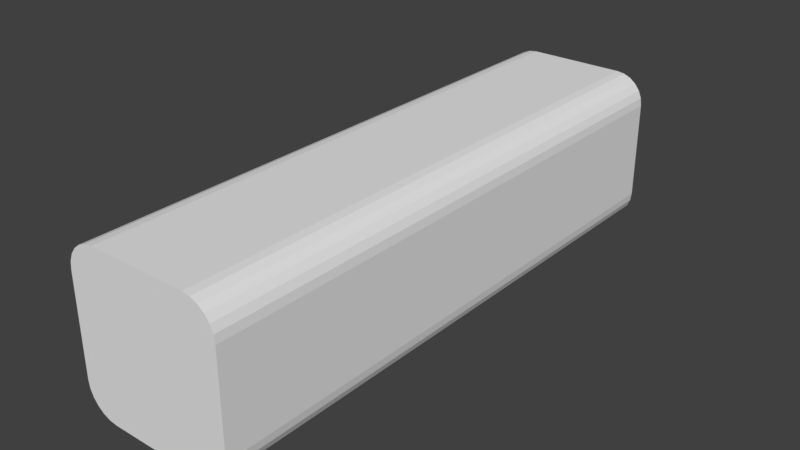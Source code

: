 # Source: blockLevelBlock4.blend  (saved by Blender 2.79.0; exported with 4.5.12 LTS)
import bpy
from mathutils import Matrix  # noqa: F401  (used for matrix-valued properties, if any)

bpy.ops.wm.read_factory_settings(use_empty=True)
scene = bpy.context.scene
scene.name = 'Scene'

# ---- collections
col_collection_1 = bpy.data.collections.new('Collection 1'); scene.collection.children.link(col_collection_1)

# ---- world
world_world = bpy.data.worlds.new('World'); scene.world = world_world
world_world.color = (0.05088, 0.05088, 0.05088)
world_world.use_sun_shadow = False
world_world.sun_shadow_jitter_overblur = 0.0
world_world.cycles.sampling_method = 'MANUAL'

# ---- meshes
me_cube_004 = bpy.data.meshes.new('Cube.004')
me_cube_004.from_pydata([(-2.0, -7.2, -1.24), (-1.24, -7.2, -2.0), (-1.974, -7.2, -1.437), (-1.898, -7.2, -1.62), (-1.777, -7.2, -1.777), (-1.62, -7.2, -1.898), (-1.437, -7.2, -1.974), (-1.24, -7.2, 2.0), (-2.0, -7.2, 1.24), (-1.437, -7.2, 1.974), (-1.62, -7.2, 1.898), (-1.777, -7.2, 1.777), (-1.898, -7.2, 1.62), (-1.974, -7.2, 1.437), (-1.24, 7.2, -2.0), (-2.0, 7.2, -1.24), (-1.437, 7.2, -1.974), (-1.62, 7.2, -1.898), (-1.777, 7.2, -1.777), (-1.898, 7.2, -1.62), (-1.974, 7.2, -1.437), (-2.0, 7.2, 1.24), (-1.24, 7.2, 2.0), (-1.974, 7.2, 1.437), (-1.898, 7.2, 1.62), (-1.777, 7.2, 1.777), (-1.62, 7.2, 1.898), (-1.437, 7.2, 1.974), (1.24, -7.2, -2.0), (2.0, -7.2, -1.24), (1.437, -7.2, -1.974), (1.62, -7.2, -1.898), (1.777, -7.2, -1.777), (1.898, -7.2, -1.62), (1.974, -7.2, -1.437), (2.0, -7.2, 1.24), (1.24, -7.2, 2.0), (1.974, -7.2, 1.437), (1.898, -7.2, 1.62), (1.777, -7.2, 1.777), (1.62, -7.2, 1.898), (1.437, -7.2, 1.974), (2.0, 7.2, -1.24), (1.24, 7.2, -2.0), (1.974, 7.2, -1.437), (1.898, 7.2, -1.62), (1.777, 7.2, -1.777), (1.62, 7.2, -1.898), (1.437, 7.2, -1.974), (1.24, 7.2, 2.0), (2.0, 7.2, 1.24), (1.437, 7.2, 1.974), (1.62, 7.2, 1.898), (1.777, 7.2, 1.777), (1.898, 7.2, 1.62), (1.974, 7.2, 1.437)], [], [(28, 30, 31, 32, 33, 34, 29, 35, 37, 38, 39, 40, 41, 36, 7, 9, 10, 11, 12, 13, 8, 0, 2, 3, 4, 5, 6, 1), (42, 50, 35, 29), (49, 22, 7, 36), (0, 8, 21, 15), (14, 16, 17, 18, 19, 20, 15, 21, 23, 24, 25, 26, 27, 22, 49, 51, 52, 53, 54, 55, 50, 42, 44, 45, 46, 47, 48, 43), (14, 1, 6, 16), (16, 6, 5, 17), (17, 5, 4, 18), (18, 4, 3, 19), (19, 3, 2, 20), (20, 2, 0, 15), (7, 22, 27, 9), (9, 27, 26, 10), (10, 26, 25, 11), (11, 25, 24, 12), (12, 24, 23, 13), (13, 23, 21, 8), (28, 43, 48, 30), (30, 48, 47, 31), (31, 47, 46, 32), (32, 46, 45, 33), (33, 45, 44, 34), (34, 44, 42, 29), (49, 36, 41, 51), (51, 41, 40, 52), (52, 40, 39, 53), (53, 39, 38, 54), (54, 38, 37, 55), (55, 37, 35, 50), (14, 43, 28, 1)])
me_cube_004.use_remesh_preserve_volume = False
me_cube_004.use_remesh_preserve_attributes = False
me_cube_004.use_mirror_vertex_groups = False
me_cube_004.update()

# ---- objects
ob_cube = bpy.data.objects.new('Cube', me_cube_004)

# ---- transforms, parenting, visibility, modifiers, constraints
ob_cube.location = (0.0, 0.0, 0.0)
ob_cube.lineart.crease_threshold = 0.0

# ---- collection membership
col_collection_1.objects.link(ob_cube)

# ---- scene / render settings (as saved in the file)
scene.frame_start = 1; scene.frame_end = 250; scene.frame_set(1)
scene.render.engine = 'BLENDER_EEVEE_NEXT'
scene.render.resolution_percentage = 50
scene.render.dither_intensity = 0.0
scene.cycles.use_denoising = False
scene.cycles.samples = 128
scene.cycles.sampling_pattern = 'TABULATED_SOBOL'
scene.cycles.use_adaptive_sampling = False
scene.cycles.use_light_tree = False
scene.cycles.blur_glossy = 0.0
scene.cycles.sample_clamp_indirect = 0.0
scene.view_settings.view_transform = 'Standard'
bpy.context.view_layer.update()

# ---- added for rendering (the .blend has no active camera and no usable light): camera, sun
cam_auto = bpy.data.cameras.new('AutoCamera')
cam_auto.lens = 50.0
cam_auto.sensor_width = 36.0
cam_auto.clip_end = 1000.0
ob_auto_camera = bpy.data.objects.new('AutoCamera', cam_auto)
scene.collection.objects.link(ob_auto_camera)
ob_auto_camera.location = (14.3144, -17.1773, 11.4515)
ob_auto_camera.rotation_euler = (1.09748, -7.21219e-08, 0.694738)
scene.camera = ob_auto_camera
light_auto_sun = bpy.data.lights.new('AutoSun', 'SUN')
light_auto_sun.energy = 3.0
light_auto_sun.angle = 0.0523599
ob_auto_sun = bpy.data.objects.new('AutoSun', light_auto_sun)
scene.collection.objects.link(ob_auto_sun)
ob_auto_sun.rotation_euler = (0.872665, 0.174533, 0.523599)
bpy.context.view_layer.update()
